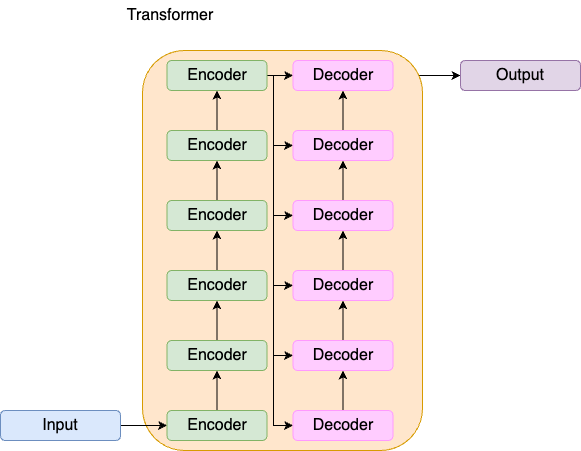

The diagram above was exported from draw.io. Its source (the exported page's mxGraphModel, read from the mxfile embedded in the PNG):
<mxGraphModel dx="1026" dy="691" grid="1" gridSize="10" guides="1" tooltips="1" connect="1" arrows="1" fold="1" page="1" pageScale="1" pageWidth="850" pageHeight="1100" math="0" shadow="0">
  <root>
    <mxCell id="0" />
    <mxCell id="1" parent="0" />
    <mxCell id="mrjX1ytquk0kcKoMDh0K-1" style="edgeStyle=orthogonalEdgeStyle;rounded=0;orthogonalLoop=1;jettySize=auto;html=1;exitX=1;exitY=0.5;exitDx=0;exitDy=0;entryX=0;entryY=0.5;entryDx=0;entryDy=0;fontSize=16;" edge="1" parent="1" source="mrjX1ytquk0kcKoMDh0K-19" target="mrjX1ytquk0kcKoMDh0K-5">
      <mxGeometry relative="1" as="geometry" />
    </mxCell>
    <mxCell id="mrjX1ytquk0kcKoMDh0K-2" value="" style="rounded=1;whiteSpace=wrap;html=1;fillColor=#ffe6cc;strokeColor=#d79b00;fontSize=16;" vertex="1" parent="1">
      <mxGeometry x="282" y="90" width="280" height="400" as="geometry" />
    </mxCell>
    <mxCell id="mrjX1ytquk0kcKoMDh0K-3" style="edgeStyle=orthogonalEdgeStyle;rounded=0;orthogonalLoop=1;jettySize=auto;html=1;exitX=1;exitY=0.5;exitDx=0;exitDy=0;fontSize=16;" edge="1" parent="1" source="mrjX1ytquk0kcKoMDh0K-4" target="mrjX1ytquk0kcKoMDh0K-8">
      <mxGeometry relative="1" as="geometry" />
    </mxCell>
    <mxCell id="mrjX1ytquk0kcKoMDh0K-4" value="Input" style="rounded=1;whiteSpace=wrap;html=1;fillColor=#dae8fc;strokeColor=#6c8ebf;fontSize=16;" vertex="1" parent="1">
      <mxGeometry x="140" y="450" width="120" height="30" as="geometry" />
    </mxCell>
    <mxCell id="mrjX1ytquk0kcKoMDh0K-5" value="Output" style="rounded=1;whiteSpace=wrap;html=1;fillColor=#e1d5e7;strokeColor=#9673a6;fontSize=16;" vertex="1" parent="1">
      <mxGeometry x="600" y="100" width="120" height="30" as="geometry" />
    </mxCell>
    <mxCell id="mrjX1ytquk0kcKoMDh0K-6" value="&lt;font style=&quot;font-size: 16px;&quot;&gt;Transformer&lt;/font&gt;" style="text;html=1;align=center;verticalAlign=middle;whiteSpace=wrap;rounded=0;fontSize=16;" vertex="1" parent="1">
      <mxGeometry x="280" y="40" width="60" height="30" as="geometry" />
    </mxCell>
    <mxCell id="mrjX1ytquk0kcKoMDh0K-21" style="edgeStyle=orthogonalEdgeStyle;rounded=0;orthogonalLoop=1;jettySize=auto;html=1;exitX=0.5;exitY=0;exitDx=0;exitDy=0;entryX=0.5;entryY=1;entryDx=0;entryDy=0;" edge="1" parent="1" source="mrjX1ytquk0kcKoMDh0K-8" target="mrjX1ytquk0kcKoMDh0K-10">
      <mxGeometry relative="1" as="geometry" />
    </mxCell>
    <mxCell id="mrjX1ytquk0kcKoMDh0K-8" value="Encoder" style="rounded=1;whiteSpace=wrap;html=1;fillColor=#d5e8d4;strokeColor=#82b366;fontSize=16;" vertex="1" parent="1">
      <mxGeometry x="306.5" y="450" width="100" height="30" as="geometry" />
    </mxCell>
    <mxCell id="mrjX1ytquk0kcKoMDh0K-32" style="edgeStyle=orthogonalEdgeStyle;rounded=0;orthogonalLoop=1;jettySize=auto;html=1;exitX=0.5;exitY=0;exitDx=0;exitDy=0;entryX=0.5;entryY=1;entryDx=0;entryDy=0;" edge="1" parent="1" source="mrjX1ytquk0kcKoMDh0K-9" target="mrjX1ytquk0kcKoMDh0K-11">
      <mxGeometry relative="1" as="geometry" />
    </mxCell>
    <mxCell id="mrjX1ytquk0kcKoMDh0K-9" value="Decoder" style="rounded=1;whiteSpace=wrap;html=1;fillColor=#FFCCFF;strokeColor=#FF99FF;fontSize=16;" vertex="1" parent="1">
      <mxGeometry x="432.5" y="450" width="100" height="30" as="geometry" />
    </mxCell>
    <mxCell id="mrjX1ytquk0kcKoMDh0K-22" style="edgeStyle=orthogonalEdgeStyle;rounded=0;orthogonalLoop=1;jettySize=auto;html=1;exitX=0.5;exitY=0;exitDx=0;exitDy=0;" edge="1" parent="1" source="mrjX1ytquk0kcKoMDh0K-10" target="mrjX1ytquk0kcKoMDh0K-12">
      <mxGeometry relative="1" as="geometry" />
    </mxCell>
    <mxCell id="mrjX1ytquk0kcKoMDh0K-10" value="Encoder" style="rounded=1;whiteSpace=wrap;html=1;fillColor=#d5e8d4;strokeColor=#82b366;fontSize=16;" vertex="1" parent="1">
      <mxGeometry x="306.5" y="380" width="100" height="30" as="geometry" />
    </mxCell>
    <mxCell id="mrjX1ytquk0kcKoMDh0K-33" style="edgeStyle=orthogonalEdgeStyle;rounded=0;orthogonalLoop=1;jettySize=auto;html=1;exitX=0.5;exitY=0;exitDx=0;exitDy=0;entryX=0.5;entryY=1;entryDx=0;entryDy=0;" edge="1" parent="1" source="mrjX1ytquk0kcKoMDh0K-11" target="mrjX1ytquk0kcKoMDh0K-13">
      <mxGeometry relative="1" as="geometry" />
    </mxCell>
    <mxCell id="mrjX1ytquk0kcKoMDh0K-11" value="Decoder" style="rounded=1;whiteSpace=wrap;html=1;fillColor=#FFCCFF;strokeColor=#FF99FF;fontSize=16;" vertex="1" parent="1">
      <mxGeometry x="432.5" y="380" width="100" height="30" as="geometry" />
    </mxCell>
    <mxCell id="mrjX1ytquk0kcKoMDh0K-23" style="edgeStyle=orthogonalEdgeStyle;rounded=0;orthogonalLoop=1;jettySize=auto;html=1;exitX=0.5;exitY=0;exitDx=0;exitDy=0;entryX=0.5;entryY=1;entryDx=0;entryDy=0;" edge="1" parent="1" source="mrjX1ytquk0kcKoMDh0K-12" target="mrjX1ytquk0kcKoMDh0K-14">
      <mxGeometry relative="1" as="geometry" />
    </mxCell>
    <mxCell id="mrjX1ytquk0kcKoMDh0K-12" value="Encoder" style="rounded=1;whiteSpace=wrap;html=1;fillColor=#d5e8d4;strokeColor=#82b366;fontSize=16;" vertex="1" parent="1">
      <mxGeometry x="306.5" y="310" width="100" height="30" as="geometry" />
    </mxCell>
    <mxCell id="mrjX1ytquk0kcKoMDh0K-34" style="edgeStyle=orthogonalEdgeStyle;rounded=0;orthogonalLoop=1;jettySize=auto;html=1;exitX=0.5;exitY=0;exitDx=0;exitDy=0;entryX=0.5;entryY=1;entryDx=0;entryDy=0;" edge="1" parent="1" source="mrjX1ytquk0kcKoMDh0K-13" target="mrjX1ytquk0kcKoMDh0K-15">
      <mxGeometry relative="1" as="geometry" />
    </mxCell>
    <mxCell id="mrjX1ytquk0kcKoMDh0K-13" value="Decoder" style="rounded=1;whiteSpace=wrap;html=1;fillColor=#FFCCFF;strokeColor=#FF99FF;fontSize=16;" vertex="1" parent="1">
      <mxGeometry x="432.5" y="310" width="100" height="30" as="geometry" />
    </mxCell>
    <mxCell id="mrjX1ytquk0kcKoMDh0K-24" style="edgeStyle=orthogonalEdgeStyle;rounded=0;orthogonalLoop=1;jettySize=auto;html=1;exitX=0.5;exitY=0;exitDx=0;exitDy=0;" edge="1" parent="1" source="mrjX1ytquk0kcKoMDh0K-14" target="mrjX1ytquk0kcKoMDh0K-16">
      <mxGeometry relative="1" as="geometry" />
    </mxCell>
    <mxCell id="mrjX1ytquk0kcKoMDh0K-14" value="Encoder" style="rounded=1;whiteSpace=wrap;html=1;fillColor=#d5e8d4;strokeColor=#82b366;fontSize=16;" vertex="1" parent="1">
      <mxGeometry x="306.5" y="240" width="100" height="30" as="geometry" />
    </mxCell>
    <mxCell id="mrjX1ytquk0kcKoMDh0K-35" style="edgeStyle=orthogonalEdgeStyle;rounded=0;orthogonalLoop=1;jettySize=auto;html=1;exitX=0.5;exitY=0;exitDx=0;exitDy=0;entryX=0.5;entryY=1;entryDx=0;entryDy=0;" edge="1" parent="1" source="mrjX1ytquk0kcKoMDh0K-15" target="mrjX1ytquk0kcKoMDh0K-17">
      <mxGeometry relative="1" as="geometry" />
    </mxCell>
    <mxCell id="mrjX1ytquk0kcKoMDh0K-15" value="Decoder" style="rounded=1;whiteSpace=wrap;html=1;fillColor=#FFCCFF;strokeColor=#FF99FF;fontSize=16;" vertex="1" parent="1">
      <mxGeometry x="432.5" y="240" width="100" height="30" as="geometry" />
    </mxCell>
    <mxCell id="mrjX1ytquk0kcKoMDh0K-25" style="edgeStyle=orthogonalEdgeStyle;rounded=0;orthogonalLoop=1;jettySize=auto;html=1;exitX=0.5;exitY=0;exitDx=0;exitDy=0;entryX=0.5;entryY=1;entryDx=0;entryDy=0;" edge="1" parent="1" source="mrjX1ytquk0kcKoMDh0K-16" target="mrjX1ytquk0kcKoMDh0K-18">
      <mxGeometry relative="1" as="geometry" />
    </mxCell>
    <mxCell id="mrjX1ytquk0kcKoMDh0K-16" value="Encoder" style="rounded=1;whiteSpace=wrap;html=1;fillColor=#d5e8d4;strokeColor=#82b366;fontSize=16;" vertex="1" parent="1">
      <mxGeometry x="306.5" y="170" width="100" height="30" as="geometry" />
    </mxCell>
    <mxCell id="mrjX1ytquk0kcKoMDh0K-37" style="edgeStyle=orthogonalEdgeStyle;rounded=0;orthogonalLoop=1;jettySize=auto;html=1;exitX=0.5;exitY=0;exitDx=0;exitDy=0;" edge="1" parent="1" source="mrjX1ytquk0kcKoMDh0K-17" target="mrjX1ytquk0kcKoMDh0K-19">
      <mxGeometry relative="1" as="geometry" />
    </mxCell>
    <mxCell id="mrjX1ytquk0kcKoMDh0K-17" value="Decoder" style="rounded=1;whiteSpace=wrap;html=1;fillColor=#FFCCFF;strokeColor=#FF99FF;fontSize=16;" vertex="1" parent="1">
      <mxGeometry x="432.5" y="170" width="100" height="30" as="geometry" />
    </mxCell>
    <mxCell id="mrjX1ytquk0kcKoMDh0K-26" style="edgeStyle=orthogonalEdgeStyle;rounded=0;orthogonalLoop=1;jettySize=auto;html=1;exitX=1;exitY=0.5;exitDx=0;exitDy=0;entryX=0;entryY=0.5;entryDx=0;entryDy=0;" edge="1" parent="1" source="mrjX1ytquk0kcKoMDh0K-18" target="mrjX1ytquk0kcKoMDh0K-9">
      <mxGeometry relative="1" as="geometry">
        <Array as="points">
          <mxPoint x="413" y="115" />
          <mxPoint x="413" y="465" />
        </Array>
      </mxGeometry>
    </mxCell>
    <mxCell id="mrjX1ytquk0kcKoMDh0K-27" style="edgeStyle=orthogonalEdgeStyle;rounded=0;orthogonalLoop=1;jettySize=auto;html=1;exitX=1;exitY=0.5;exitDx=0;exitDy=0;entryX=0;entryY=0.5;entryDx=0;entryDy=0;" edge="1" parent="1" source="mrjX1ytquk0kcKoMDh0K-18" target="mrjX1ytquk0kcKoMDh0K-11">
      <mxGeometry relative="1" as="geometry">
        <Array as="points">
          <mxPoint x="413" y="115" />
          <mxPoint x="413" y="395" />
        </Array>
      </mxGeometry>
    </mxCell>
    <mxCell id="mrjX1ytquk0kcKoMDh0K-28" style="edgeStyle=orthogonalEdgeStyle;rounded=0;orthogonalLoop=1;jettySize=auto;html=1;exitX=1;exitY=0.5;exitDx=0;exitDy=0;entryX=0;entryY=0.5;entryDx=0;entryDy=0;" edge="1" parent="1" source="mrjX1ytquk0kcKoMDh0K-18" target="mrjX1ytquk0kcKoMDh0K-13">
      <mxGeometry relative="1" as="geometry">
        <Array as="points">
          <mxPoint x="413" y="115" />
          <mxPoint x="413" y="325" />
        </Array>
      </mxGeometry>
    </mxCell>
    <mxCell id="mrjX1ytquk0kcKoMDh0K-29" style="edgeStyle=orthogonalEdgeStyle;rounded=0;orthogonalLoop=1;jettySize=auto;html=1;exitX=1;exitY=0.5;exitDx=0;exitDy=0;entryX=0;entryY=0.5;entryDx=0;entryDy=0;" edge="1" parent="1" source="mrjX1ytquk0kcKoMDh0K-18" target="mrjX1ytquk0kcKoMDh0K-15">
      <mxGeometry relative="1" as="geometry">
        <Array as="points">
          <mxPoint x="413" y="115" />
          <mxPoint x="413" y="255" />
        </Array>
      </mxGeometry>
    </mxCell>
    <mxCell id="mrjX1ytquk0kcKoMDh0K-30" style="edgeStyle=orthogonalEdgeStyle;rounded=0;orthogonalLoop=1;jettySize=auto;html=1;exitX=1;exitY=0.5;exitDx=0;exitDy=0;entryX=0;entryY=0.5;entryDx=0;entryDy=0;" edge="1" parent="1" source="mrjX1ytquk0kcKoMDh0K-18" target="mrjX1ytquk0kcKoMDh0K-17">
      <mxGeometry relative="1" as="geometry">
        <Array as="points">
          <mxPoint x="413" y="115" />
          <mxPoint x="413" y="185" />
        </Array>
      </mxGeometry>
    </mxCell>
    <mxCell id="mrjX1ytquk0kcKoMDh0K-31" style="edgeStyle=orthogonalEdgeStyle;rounded=0;orthogonalLoop=1;jettySize=auto;html=1;exitX=1;exitY=0.5;exitDx=0;exitDy=0;entryX=0;entryY=0.5;entryDx=0;entryDy=0;" edge="1" parent="1" source="mrjX1ytquk0kcKoMDh0K-18" target="mrjX1ytquk0kcKoMDh0K-19">
      <mxGeometry relative="1" as="geometry" />
    </mxCell>
    <mxCell id="mrjX1ytquk0kcKoMDh0K-18" value="Encoder" style="rounded=1;whiteSpace=wrap;html=1;fillColor=#d5e8d4;strokeColor=#82b366;fontSize=16;" vertex="1" parent="1">
      <mxGeometry x="306.5" y="100" width="100" height="30" as="geometry" />
    </mxCell>
    <mxCell id="mrjX1ytquk0kcKoMDh0K-19" value="Decoder" style="rounded=1;whiteSpace=wrap;html=1;fillColor=#FFCCFF;strokeColor=#FF99FF;fontSize=16;" vertex="1" parent="1">
      <mxGeometry x="432.5" y="100" width="100" height="30" as="geometry" />
    </mxCell>
  </root>
</mxGraphModel>